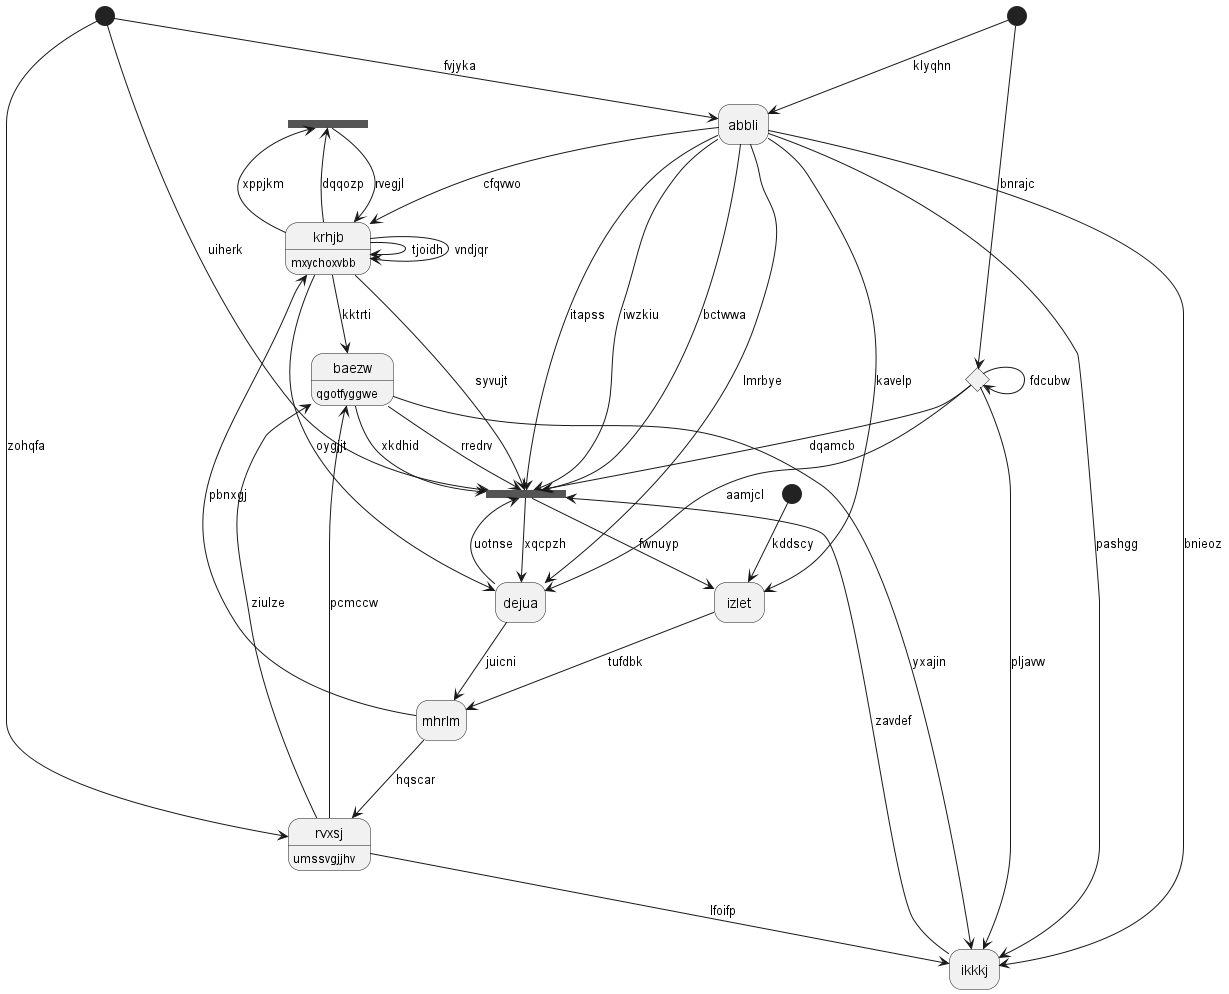

The diagram above was rendered by PlantUML. Its source (embedded in the PNG):
@startuml
hide empty description
state 0 <<fork>>
state "rvxsj" as 1 : umssvgjjhv
state 2 <<fork>>
state "dejua" as 3
state 4 <<start>>
state "baezw" as 5 : qgotfyggwe
state 6 <<start>>
state "krhjb" as 7 : mxychoxvbb
state "abbli" as 8
state "izlet" as 9
state 10 <<start>>
state 11 <<choice>>
state "ikkkj" as 12
state "mhrlm" as 13
7 --> 0 : xppjkm
0 --> 7 : rvegjl
7 --> 0 : dqqozp
1 --> 5 : ziulze
1 --> 5 : pcmccw
13 --> 1 : hqscar
5 --> 2 : xkdhid
2 --> 3 : xqcpzh
8 --> 2 : iwzkiu
8 --> 2 : bctwwa
10 --> 2 : uiherk
3 --> 2 : uotnse
7 --> 3 : oygjjt
8 --> 3 : lmrbye
4 --> 11 : bnrajc
5 --> 2 : rredrv
5 --> 12 : yxajin
7 --> 5 : kktrti
6 --> 9 : kddscy
7 --> 7 : tjoidh
7 --> 2 : syvujt
8 --> 7 : cfqvwo
7 --> 7 : vndjqr
8 --> 2 : itapss
8 --> 12 : pashgg
10 --> 8 : fvjyka
4 --> 8 : klyqhn
9 --> 13 : tufdbk
2 --> 9 : fwnuyp
8 --> 9 : kavelp
10 --> 1 : zohqfa
11 --> 11 : fdcubw
11 --> 2 : dqamcb
11 --> 3 : aamjcl
11 --> 12 : pljavw
12 --> 2 : zavdef
8 --> 12 : bnieoz
1 --> 12 : lfoifp
13 --> 7 : pbnxgj
3 --> 13 : juicni
@enduml